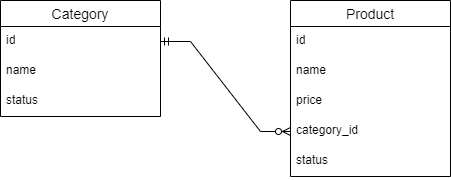

The diagram above was exported from draw.io. Its source (the exported page's mxGraphModel, read from the mxfile embedded in the PNG):
<mxGraphModel dx="1050" dy="522" grid="1" gridSize="10" guides="1" tooltips="1" connect="1" arrows="1" fold="1" page="1" pageScale="1" pageWidth="827" pageHeight="1169" math="0" shadow="0">
  <root>
    <mxCell id="0" />
    <mxCell id="1" parent="0" />
    <mxCell id="QryIkQ_y0dk3yMn5Edd6-14" value="Category" style="swimlane;fontStyle=0;childLayout=stackLayout;horizontal=1;startSize=26;horizontalStack=0;resizeParent=1;resizeParentMax=0;resizeLast=0;collapsible=1;marginBottom=0;align=center;fontSize=14;" vertex="1" parent="1">
      <mxGeometry x="200" y="280" width="160" height="116" as="geometry" />
    </mxCell>
    <mxCell id="QryIkQ_y0dk3yMn5Edd6-15" value="id" style="text;strokeColor=none;fillColor=none;spacingLeft=4;spacingRight=4;overflow=hidden;rotatable=0;points=[[0,0.5],[1,0.5]];portConstraint=eastwest;fontSize=12;whiteSpace=wrap;html=1;" vertex="1" parent="QryIkQ_y0dk3yMn5Edd6-14">
      <mxGeometry y="26" width="160" height="30" as="geometry" />
    </mxCell>
    <mxCell id="QryIkQ_y0dk3yMn5Edd6-16" value="name" style="text;strokeColor=none;fillColor=none;spacingLeft=4;spacingRight=4;overflow=hidden;rotatable=0;points=[[0,0.5],[1,0.5]];portConstraint=eastwest;fontSize=12;whiteSpace=wrap;html=1;" vertex="1" parent="QryIkQ_y0dk3yMn5Edd6-14">
      <mxGeometry y="56" width="160" height="30" as="geometry" />
    </mxCell>
    <mxCell id="QryIkQ_y0dk3yMn5Edd6-17" value="status" style="text;strokeColor=none;fillColor=none;spacingLeft=4;spacingRight=4;overflow=hidden;rotatable=0;points=[[0,0.5],[1,0.5]];portConstraint=eastwest;fontSize=12;whiteSpace=wrap;html=1;" vertex="1" parent="QryIkQ_y0dk3yMn5Edd6-14">
      <mxGeometry y="86" width="160" height="30" as="geometry" />
    </mxCell>
    <mxCell id="QryIkQ_y0dk3yMn5Edd6-18" value="Product" style="swimlane;fontStyle=0;childLayout=stackLayout;horizontal=1;startSize=26;horizontalStack=0;resizeParent=1;resizeParentMax=0;resizeLast=0;collapsible=1;marginBottom=0;align=center;fontSize=14;" vertex="1" parent="1">
      <mxGeometry x="490" y="280" width="160" height="176" as="geometry" />
    </mxCell>
    <mxCell id="QryIkQ_y0dk3yMn5Edd6-19" value="id" style="text;strokeColor=none;fillColor=none;spacingLeft=4;spacingRight=4;overflow=hidden;rotatable=0;points=[[0,0.5],[1,0.5]];portConstraint=eastwest;fontSize=12;whiteSpace=wrap;html=1;" vertex="1" parent="QryIkQ_y0dk3yMn5Edd6-18">
      <mxGeometry y="26" width="160" height="30" as="geometry" />
    </mxCell>
    <mxCell id="QryIkQ_y0dk3yMn5Edd6-20" value="name" style="text;strokeColor=none;fillColor=none;spacingLeft=4;spacingRight=4;overflow=hidden;rotatable=0;points=[[0,0.5],[1,0.5]];portConstraint=eastwest;fontSize=12;whiteSpace=wrap;html=1;" vertex="1" parent="QryIkQ_y0dk3yMn5Edd6-18">
      <mxGeometry y="56" width="160" height="30" as="geometry" />
    </mxCell>
    <mxCell id="QryIkQ_y0dk3yMn5Edd6-24" value="price" style="text;strokeColor=none;fillColor=none;spacingLeft=4;spacingRight=4;overflow=hidden;rotatable=0;points=[[0,0.5],[1,0.5]];portConstraint=eastwest;fontSize=12;whiteSpace=wrap;html=1;" vertex="1" parent="QryIkQ_y0dk3yMn5Edd6-18">
      <mxGeometry y="86" width="160" height="30" as="geometry" />
    </mxCell>
    <mxCell id="QryIkQ_y0dk3yMn5Edd6-23" value="category_id" style="text;strokeColor=none;fillColor=none;spacingLeft=4;spacingRight=4;overflow=hidden;rotatable=0;points=[[0,0.5],[1,0.5]];portConstraint=eastwest;fontSize=12;whiteSpace=wrap;html=1;" vertex="1" parent="QryIkQ_y0dk3yMn5Edd6-18">
      <mxGeometry y="116" width="160" height="30" as="geometry" />
    </mxCell>
    <mxCell id="QryIkQ_y0dk3yMn5Edd6-22" value="status" style="text;strokeColor=none;fillColor=none;spacingLeft=4;spacingRight=4;overflow=hidden;rotatable=0;points=[[0,0.5],[1,0.5]];portConstraint=eastwest;fontSize=12;whiteSpace=wrap;html=1;" vertex="1" parent="QryIkQ_y0dk3yMn5Edd6-18">
      <mxGeometry y="146" width="160" height="30" as="geometry" />
    </mxCell>
    <mxCell id="QryIkQ_y0dk3yMn5Edd6-26" value="" style="edgeStyle=entityRelationEdgeStyle;fontSize=12;html=1;endArrow=ERzeroToMany;startArrow=ERmandOne;rounded=0;exitX=1;exitY=0.5;exitDx=0;exitDy=0;entryX=0;entryY=0.5;entryDx=0;entryDy=0;" edge="1" parent="1" source="QryIkQ_y0dk3yMn5Edd6-15" target="QryIkQ_y0dk3yMn5Edd6-23">
      <mxGeometry width="100" height="100" relative="1" as="geometry">
        <mxPoint x="360" y="500" as="sourcePoint" />
        <mxPoint x="460" y="400" as="targetPoint" />
      </mxGeometry>
    </mxCell>
  </root>
</mxGraphModel>